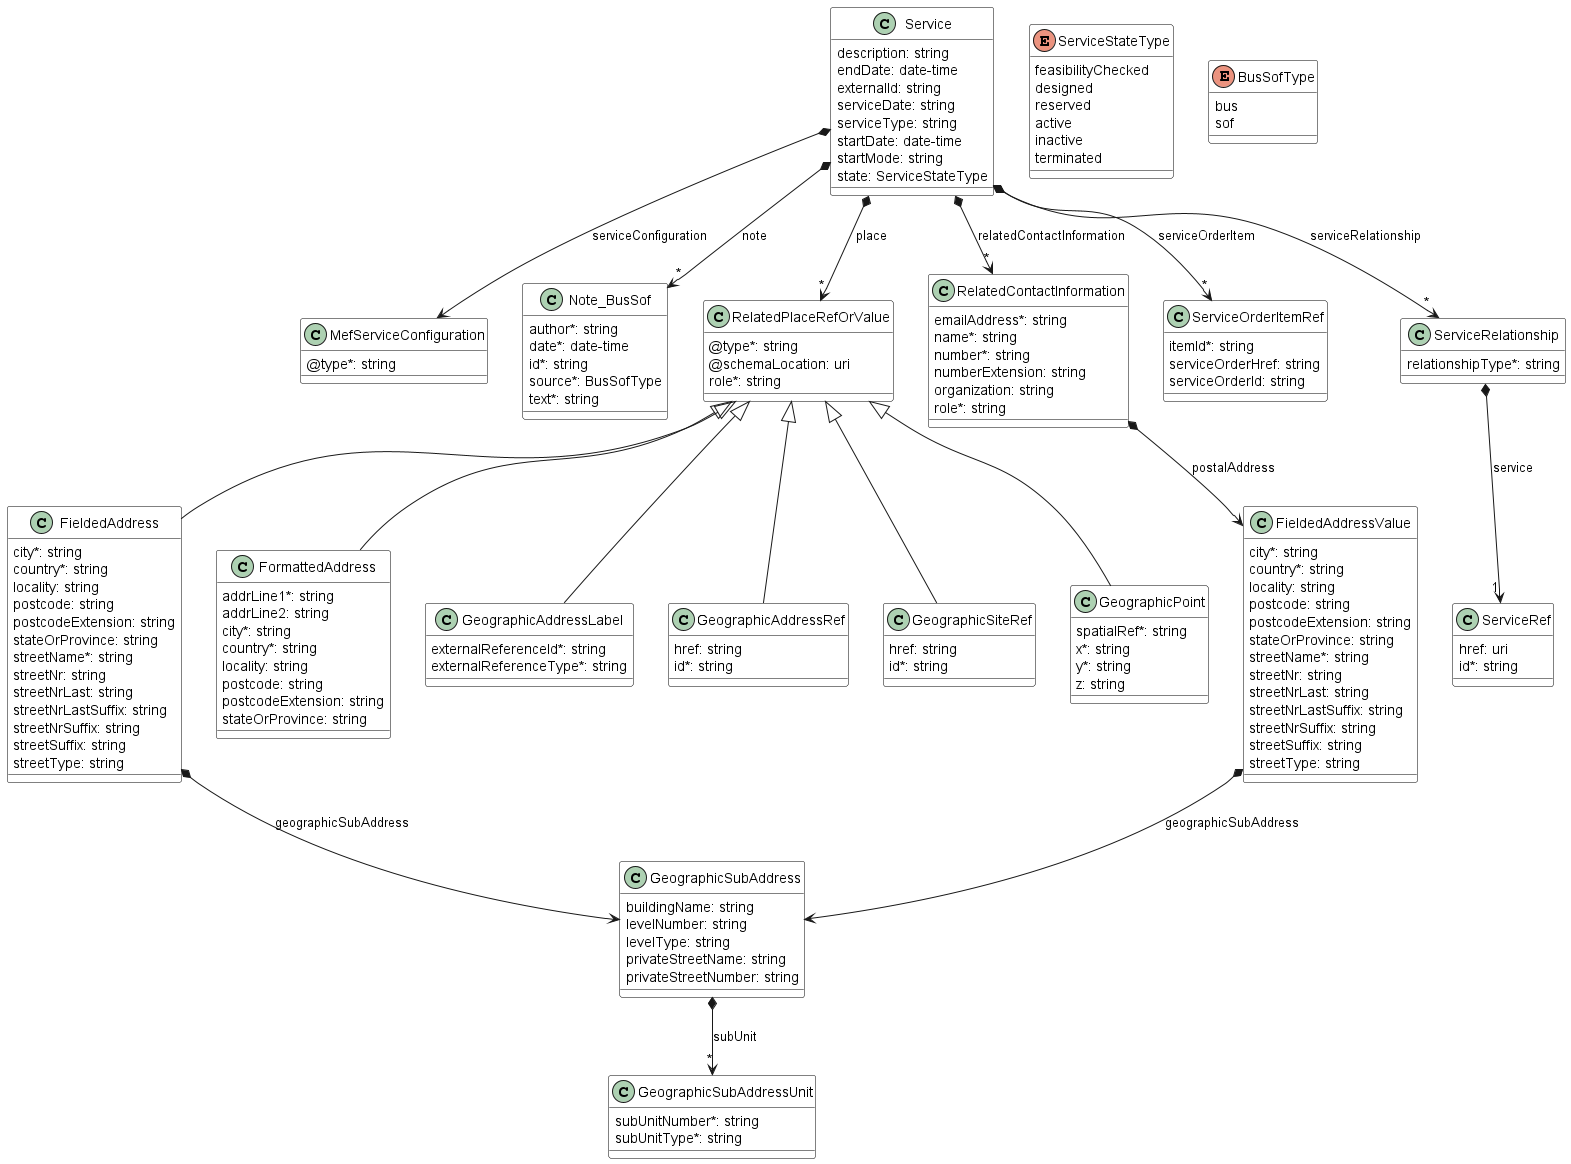

The diagram above was rendered by PlantUML. Its source (embedded in the PNG):
@startuml
skinparam {
    ClassBackgroundColor White
    ClassBorderColor Black
}


class MefServiceConfiguration {

    @type*: string
}



class Service {

    description: string
    endDate: date-time
    externalId: string
    serviceDate: string
    serviceType: string
    startDate: date-time
    startMode: string
    state: ServiceStateType
}

Service *-->"*" Note_BusSof : note
Service *-->"*" RelatedPlaceRefOrValue : place
Service *-->"*" RelatedContactInformation : relatedContactInformation
Service *--> MefServiceConfiguration : serviceConfiguration
Service *-->"*" ServiceOrderItemRef : serviceOrderItem
Service *-->"*" ServiceRelationship : serviceRelationship


class ServiceOrderItemRef {

    itemId*: string
    serviceOrderHref: string
    serviceOrderId: string
}



class ServiceRef {

    href: uri
    id*: string
}



class ServiceRelationship {

    relationshipType*: string
}

ServiceRelationship *--> "1" ServiceRef : service

enum ServiceStateType {

    feasibilityChecked
    designed
    reserved
    active
    inactive
    terminated
}
class RelatedContactInformation {

    emailAddress*: string
    name*: string
    number*: string
    numberExtension: string
    organization: string
    role*: string
}

RelatedContactInformation *--> FieldedAddressValue : postalAddress


class FieldedAddressValue {

    city*: string
    country*: string
    locality: string
    postcode: string
    postcodeExtension: string
    stateOrProvince: string
    streetName*: string
    streetNr: string
    streetNrLast: string
    streetNrLastSuffix: string
    streetNrSuffix: string
    streetSuffix: string
    streetType: string
}

FieldedAddressValue *--> GeographicSubAddress : geographicSubAddress


class Note_BusSof {

    author*: string
    date*: date-time
    id*: string
    source*: BusSofType
    text*: string
}



enum BusSofType {

    bus
    sof
}
class RelatedPlaceRefOrValue {

    @type*: string
    @schemaLocation: uri
    role*: string
}



class FieldedAddress {

    city*: string
    country*: string
    locality: string
    postcode: string
    postcodeExtension: string
    stateOrProvince: string
    streetName*: string
    streetNr: string
    streetNrLast: string
    streetNrLastSuffix: string
    streetNrSuffix: string
    streetSuffix: string
    streetType: string
}
RelatedPlaceRefOrValue <|-- FieldedAddress

FieldedAddress *--> GeographicSubAddress : geographicSubAddress


class FormattedAddress {

    addrLine1*: string
    addrLine2: string
    city*: string
    country*: string
    locality: string
    postcode: string
    postcodeExtension: string
    stateOrProvince: string
}
RelatedPlaceRefOrValue <|-- FormattedAddress



class GeographicAddressLabel {

    externalReferenceId*: string
    externalReferenceType*: string
}
RelatedPlaceRefOrValue <|-- GeographicAddressLabel



class GeographicAddressRef {

    href: string
    id*: string
}
RelatedPlaceRefOrValue <|-- GeographicAddressRef



class GeographicSiteRef {

    href: string
    id*: string
}
RelatedPlaceRefOrValue <|-- GeographicSiteRef



class GeographicSubAddress {

    buildingName: string
    levelNumber: string
    levelType: string
    privateStreetName: string
    privateStreetNumber: string
}

GeographicSubAddress *-->"*" GeographicSubAddressUnit : subUnit


class GeographicPoint {

    spatialRef*: string
    x*: string
    y*: string
    z: string
}
RelatedPlaceRefOrValue <|-- GeographicPoint



class GeographicSubAddressUnit {

    subUnitNumber*: string
    subUnitType*: string
}


@enduml